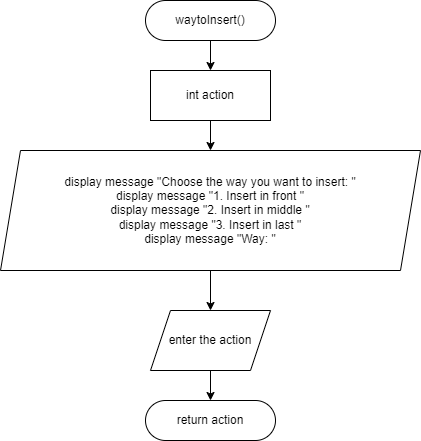

The diagram above was exported from draw.io. Its source (the exported page's mxGraphModel, read from the mxfile embedded in the PNG):
<mxGraphModel dx="310" dy="510" grid="1" gridSize="10" guides="1" tooltips="1" connect="1" arrows="1" fold="1" page="1" pageScale="1" pageWidth="827" pageHeight="1169" math="0" shadow="0">
  <root>
    <mxCell id="0" />
    <mxCell id="1" parent="0" />
    <mxCell id="90hk1hCXNL3nVxZr1Vn0-3" value="" style="edgeStyle=orthogonalEdgeStyle;rounded=0;orthogonalLoop=1;jettySize=auto;html=1;" parent="1" source="90hk1hCXNL3nVxZr1Vn0-1" target="90hk1hCXNL3nVxZr1Vn0-2" edge="1">
      <mxGeometry relative="1" as="geometry" />
    </mxCell>
    <mxCell id="90hk1hCXNL3nVxZr1Vn0-1" value="waytoInsert()" style="rounded=1;whiteSpace=wrap;html=1;arcSize=50;" parent="1" vertex="1">
      <mxGeometry x="1765" y="60" width="130" height="40" as="geometry" />
    </mxCell>
    <mxCell id="90hk1hCXNL3nVxZr1Vn0-5" value="" style="edgeStyle=orthogonalEdgeStyle;rounded=0;orthogonalLoop=1;jettySize=auto;html=1;" parent="1" source="90hk1hCXNL3nVxZr1Vn0-2" target="90hk1hCXNL3nVxZr1Vn0-4" edge="1">
      <mxGeometry relative="1" as="geometry" />
    </mxCell>
    <mxCell id="90hk1hCXNL3nVxZr1Vn0-2" value="int action" style="whiteSpace=wrap;html=1;" parent="1" vertex="1">
      <mxGeometry x="1770" y="130" width="120" height="50" as="geometry" />
    </mxCell>
    <mxCell id="90hk1hCXNL3nVxZr1Vn0-9" value="" style="edgeStyle=orthogonalEdgeStyle;rounded=0;orthogonalLoop=1;jettySize=auto;html=1;" parent="1" source="90hk1hCXNL3nVxZr1Vn0-4" target="90hk1hCXNL3nVxZr1Vn0-8" edge="1">
      <mxGeometry relative="1" as="geometry" />
    </mxCell>
    <mxCell id="90hk1hCXNL3nVxZr1Vn0-4" value="display message &quot;Choose the way you want to insert:&amp;nbsp;&quot;&lt;br&gt;display message &quot;1. Insert in front &quot;&lt;br&gt;display message &quot;2. Insert in middle &quot;&lt;br&gt;display message &quot;3. Insert in last &quot;&lt;br&gt;display message &quot;Way: &quot;" style="shape=parallelogram;perimeter=parallelogramPerimeter;whiteSpace=wrap;html=1;fixedSize=1;" parent="1" vertex="1">
      <mxGeometry x="1620" y="210" width="420" height="120" as="geometry" />
    </mxCell>
    <mxCell id="90hk1hCXNL3nVxZr1Vn0-12" value="" style="edgeStyle=orthogonalEdgeStyle;rounded=0;orthogonalLoop=1;jettySize=auto;html=1;" parent="1" source="90hk1hCXNL3nVxZr1Vn0-8" target="90hk1hCXNL3nVxZr1Vn0-11" edge="1">
      <mxGeometry relative="1" as="geometry" />
    </mxCell>
    <mxCell id="90hk1hCXNL3nVxZr1Vn0-8" value="enter the action" style="shape=parallelogram;perimeter=parallelogramPerimeter;whiteSpace=wrap;html=1;fixedSize=1;" parent="1" vertex="1">
      <mxGeometry x="1770" y="370" width="120" height="60" as="geometry" />
    </mxCell>
    <mxCell id="90hk1hCXNL3nVxZr1Vn0-11" value="return action" style="rounded=1;whiteSpace=wrap;html=1;arcSize=50;" parent="1" vertex="1">
      <mxGeometry x="1765" y="460" width="130" height="40" as="geometry" />
    </mxCell>
  </root>
</mxGraphModel>